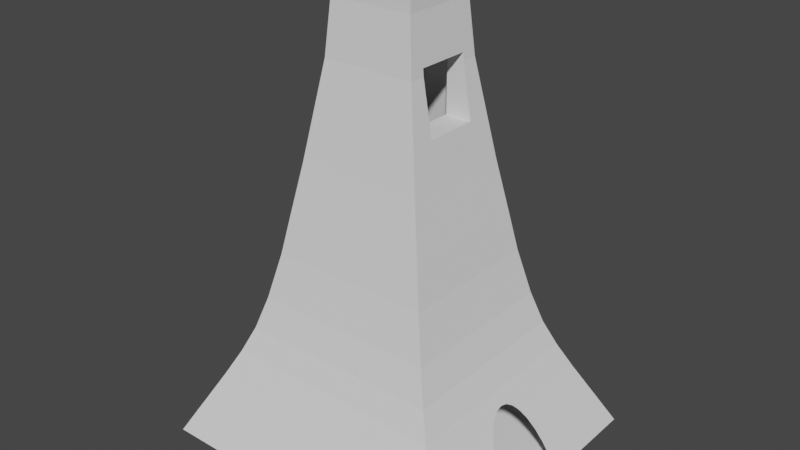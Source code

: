 # Source: Tower.blend  (saved by Blender 2.93.20; exported with 4.5.12 LTS)
import bpy
from mathutils import Matrix  # noqa: F401  (used for matrix-valued properties, if any)

bpy.ops.wm.read_factory_settings(use_empty=True)
scene = bpy.context.scene
scene.name = 'Scene'

# ---- collections
col_collection = bpy.data.collections.new('Collection'); scene.collection.children.link(col_collection)

# ---- world
world_world = bpy.data.worlds.new('World'); scene.world = world_world
world_world.use_nodes = True; world_world.node_tree.nodes.clear()
_N = world_world.node_tree.nodes; _L = world_world.node_tree.links
n0 = _N.new('ShaderNodeOutputWorld'); n0.name = 'World Output'; n0.location = (300, 300)
n1 = _N.new('ShaderNodeBackground'); n1.name = 'Background'; n1.location = (10, 300)
n1.inputs[0].default_value = (0.05088, 0.05088, 0.05088, 1.0)
_L.new(n1.outputs[0], n0.inputs[0])
n0.is_active_output = True
world_world.color = (0.05088, 0.05088, 0.05088)
world_world.use_sun_shadow = False
world_world.sun_shadow_jitter_overblur = 0.0

# ---- meshes
me_cube_002 = bpy.data.meshes.new('Cube.002')
me_cube_002.from_pydata([(-0.998, -0.998, -1.0), (-0.7828, -0.7828, 1.0), (-0.998, 0.998, -1.0), (-0.7828, 0.7828, 1.0), (0.998, -0.998, -1.0), (0.7828, -0.7828, 1.0), (0.998, 0.998, -1.0), (0.7828, 0.7828, 1.0), (-0.7019, -0.7019, 1.8), (-0.7019, 0.7019, 1.8), (0.7019, 0.7019, 1.8), (0.7019, -0.7019, 1.8), (-0.6328, -0.6328, 2.6), (-0.6328, 0.6328, 2.6), (0.6328, 0.6328, 2.6), (0.6328, -0.6328, 2.6), (-0.5704, -0.5704, 3.6), (-0.5704, 0.5704, 3.6), (0.5704, 0.5704, 3.6), (0.5704, -0.5704, 3.6), (-0.5026, -0.5026, 5.0), (-0.5026, 0.5026, 5.0), (0.5026, 0.5026, 5.0), (0.5026, -0.5026, 5.0), (-0.4568, -0.4568, 6.2), (-0.4568, 0.4568, 6.2), (0.4568, 0.4568, 6.2), (0.4568, -0.4568, 6.2), (-0.3946, -0.3946, 7.8), (-0.3946, 0.3946, 7.8), (0.3946, 0.3946, 7.8), (0.3946, -0.3946, 7.8), (-0.2929, -0.2929, 10.71), (-0.2929, 0.2929, 10.71), (0.2929, 0.2929, 10.71), (0.2929, -0.2929, 10.71), (-0.2635, -0.2635, 12.34), (-0.2635, 0.2635, 12.34), (0.2635, 0.2635, 12.34), (0.2635, -0.2635, 12.34), (-0.2635, -0.2635, 12.68), (-0.2635, 0.2635, 12.68), (0.2635, 0.2635, 12.68), (0.2635, -0.2635, 12.68), (0.1852, -0.1852, 9.108), (0.1852, -0.1852, 10.93), (0.1852, 0.1852, 9.108), (0.1852, 0.1852, 10.93), (0.349, 0.1852, 9.108), (0.349, -0.1852, 9.108), (0.2929, 0.1852, 10.71), (0.2929, -0.1852, 10.71), (0.2891, -0.1852, 10.93), (0.2891, 0.1852, 10.93), (0.8148, -0.1833, 0.7032), (0.7828, 0.1438, 1.0), (0.7828, -0.1438, 1.0), (0.783, 0.144, 0.9986), (0.783, -0.144, 0.9986), (0.8977, 0.2395, -0.06748), (0.8535, 0.2156, 0.3432), (0.8148, 0.1833, 0.7032), (0.998, -0.259, -1.0), (0.9955, -0.2593, -0.9766), (0.9456, -0.2543, -0.5131), (0.8977, -0.2395, -0.06748), (0.8535, -0.2156, 0.3432), (0.9955, 0.2593, -0.9766), (0.998, 0.259, -1.0), (0.9456, 0.2543, -0.5131), (0.7608, -0.09921, 1.218), (0.7471, -0.05058, 1.353), (0.7425, 3.092e-09, 1.399), (0.7608, 0.09921, 1.218), (0.7471, 0.05058, 1.353)], [], [(0, 1, 3, 2), (2, 3, 7, 6), (67, 68, 6, 7, 55, 57, 61, 60, 59, 69), (58, 56, 5, 4, 62, 63, 64, 65, 66, 54), (4, 5, 1, 0), (2, 6, 68, 62, 4, 0), (3, 1, 8, 9), (8, 11, 15, 12), (1, 5, 11, 8), (7, 3, 9, 10), (55, 7, 10, 11, 5, 56, 70, 71, 72, 74, 73), (15, 14, 18, 19), (10, 9, 13, 14), (11, 10, 14, 15), (9, 8, 12, 13), (17, 16, 20, 21), (13, 12, 16, 17), (12, 15, 19, 16), (14, 13, 17, 18), (20, 23, 27, 24), (16, 19, 23, 20), (18, 17, 21, 22), (19, 18, 22, 23), (27, 26, 30, 31), (22, 21, 25, 26), (23, 22, 26, 27), (21, 20, 24, 25), (28, 31, 35, 32), (25, 24, 28, 29), (24, 27, 31, 28), (26, 25, 29, 30), (34, 33, 37, 38), (30, 29, 33, 34), (49, 51, 35, 31, 30, 34, 50, 48), (29, 28, 32, 33), (39, 38, 42, 43), (53, 50, 34, 38, 39, 35, 51, 52), (33, 32, 36, 37), (32, 35, 39, 36), (42, 41, 40, 43), (37, 36, 40, 41), (36, 39, 43, 40), (38, 37, 41, 42), (50, 53, 47, 46, 48), (49, 44, 45, 52, 51), (46, 44, 49, 48), (45, 47, 53, 52)])
_uv = me_cube_002.uv_layers.new(name='UVMap')
_uv.uv.foreach_set('vector', [0.375, 0.0, 0.625, 0.0, 0.625, 0.25, 0.375, 0.25, 0.375, 0.25, 0.625, 0.25, 0.625, 0.5, 0.375, 0.5, 0.3779, 0.5925, 0.375, 0.5926, 0.375, 0.5, 0.625, 0.5, 0.625, 0.602, 0.6248, 0.602, 0.5879, 0.5965, 0.5429, 0.5931, 0.4916, 0.5916, 0.4359, 0.5917, 0.6248, 0.648, 0.625, 0.648, 0.625, 0.75, 0.375, 0.75, 0.375, 0.6574, 0.3779, 0.6575, 0.4359, 0.6583, 0.4916, 0.6584, 0.5429, 0.6569, 0.5879, 0.6535, 0.375, 0.75, 0.625, 0.75, 0.625, 1.0, 0.375, 1.0, 0.375, 0.25, 0.375, 0.5, 0.375, 0.5926, 0.375, 0.6574, 0.375, 0.75, 0.375, 1.0, 0.625, 0.25, 0.625, 0.0, 0.625, 0.0, 0.625, 0.25, 0.625, 1.0, 0.625, 0.75, 0.625, 0.75, 0.625, 1.0, 0.625, 1.0, 0.625, 0.75, 0.625, 0.75, 0.625, 1.0, 0.625, 0.5, 0.625, 0.25, 0.625, 0.25, 0.625, 0.5, 0.625, 0.602, 0.625, 0.5, 0.625, 0.5, 0.625, 0.75, 0.625, 0.75, 0.625, 0.648, 0.625, 0.6413, 0.625, 0.6335, 0.625, 0.625, 0.625, 0.6165, 0.625, 0.6087, 0.625, 0.75, 0.625, 0.5, 0.625, 0.5, 0.625, 0.75, 0.625, 0.5, 0.625, 0.25, 0.625, 0.25, 0.625, 0.5, 0.625, 0.75, 0.625, 0.5, 0.625, 0.5, 0.625, 0.75, 0.625, 0.25, 0.625, 0.0, 0.625, 0.0, 0.625, 0.25, 0.625, 0.25, 0.625, 0.0, 0.625, 0.0, 0.625, 0.25, 0.625, 0.25, 0.625, 0.0, 0.625, 0.0, 0.625, 0.25, 0.625, 1.0, 0.625, 0.75, 0.625, 0.75, 0.625, 1.0, 0.625, 0.5, 0.625, 0.25, 0.625, 0.25, 0.625, 0.5, 0.625, 1.0, 0.625, 0.75, 0.625, 0.75, 0.625, 1.0, 0.625, 1.0, 0.625, 0.75, 0.625, 0.75, 0.625, 1.0, 0.625, 0.5, 0.625, 0.25, 0.625, 0.25, 0.625, 0.5, 0.625, 0.75, 0.625, 0.5, 0.625, 0.5, 0.625, 0.75, 0.625, 0.75, 0.625, 0.5, 0.625, 0.5, 0.625, 0.75, 0.625, 0.5, 0.625, 0.25, 0.625, 0.25, 0.625, 0.5, 0.625, 0.75, 0.625, 0.5, 0.625, 0.5, 0.625, 0.75, 0.625, 0.25, 0.625, 0.0, 0.625, 0.0, 0.625, 0.25, 0.625, 1.0, 0.625, 0.75, 0.625, 0.75, 0.625, 1.0, 0.625, 0.25, 0.625, 0.0, 0.625, 0.0, 0.625, 0.25, 0.625, 1.0, 0.625, 0.75, 0.625, 0.75, 0.625, 1.0, 0.625, 0.5, 0.625, 0.25, 0.625, 0.25, 0.625, 0.5, 0.625, 0.5, 0.625, 0.25, 0.625, 0.25, 0.625, 0.5, 0.625, 0.5, 0.625, 0.25, 0.625, 0.25, 0.625, 0.5, 0.625, 0.6913, 0.625, 0.704, 0.625, 0.75, 0.625, 0.75, 0.625, 0.5, 0.625, 0.5, 0.625, 0.546, 0.625, 0.5587, 0.625, 0.25, 0.625, 0.0, 0.625, 0.0, 0.625, 0.25, 0.625, 0.75, 0.625, 0.5, 0.625, 0.5, 0.625, 0.75, 0.625, 0.5451, 0.625, 0.546, 0.625, 0.5, 0.625, 0.5, 0.625, 0.75, 0.625, 0.75, 0.625, 0.704, 0.625, 0.7049, 0.625, 0.25, 0.625, 0.0, 0.625, 0.0, 0.625, 0.25, 0.625, 1.0, 0.625, 0.75, 0.625, 0.75, 0.625, 1.0, 0.625, 0.5, 0.875, 0.5, 0.875, 0.75, 0.625, 0.75, 0.625, 0.25, 0.625, 0.0, 0.625, 0.0, 0.625, 0.25, 0.625, 1.0, 0.625, 0.75, 0.625, 0.75, 0.625, 1.0, 0.625, 0.5, 0.625, 0.25, 0.625, 0.25, 0.625, 0.5, 0.5959, 0.3227, 0.625, 0.3202, 0.625, 0.25, 0.375, 0.25, 0.375, 0.3606, 0.375, 0.8894, 0.375, 1.0, 0.625, 1.0, 0.625, 0.9298, 0.5959, 0.9273, 0.125, 0.5, 0.125, 0.75, 0.2356, 0.75, 0.2356, 0.5, 0.875, 0.75, 0.875, 0.5, 0.8048, 0.5, 0.8048, 0.75])
me_cube_002.use_remesh_fix_poles = True
me_cube_002.use_remesh_preserve_attributes = False
me_cube_002.update()

# ---- objects
ob_cube = bpy.data.objects.new('Cube', me_cube_002)

# ---- transforms, parenting, visibility, modifiers, constraints
ob_cube.location = (0.0, 0.0, -1.1)
ob_cube.scale = (2.7, 2.43, 0.55)

# ---- collection membership
col_collection.objects.link(ob_cube)

# ---- scene / render settings (as saved in the file)
scene.frame_start = 1; scene.frame_end = 250; scene.frame_set(1)
scene.render.engine = 'BLENDER_EEVEE_NEXT'
scene.cycles.use_denoising = False
scene.cycles.samples = 128
scene.cycles.sampling_pattern = 'TABULATED_SOBOL'
scene.cycles.use_adaptive_sampling = False
scene.cycles.use_light_tree = False
scene.view_settings.view_transform = 'Filmic'
bpy.context.view_layer.update()

# ---- added for rendering (the .blend has no active camera and no usable light): camera, sun
cam_auto = bpy.data.cameras.new('AutoCamera')
cam_auto.lens = 50.0
cam_auto.sensor_width = 36.0
cam_auto.clip_end = 1000.0
ob_auto_camera = bpy.data.objects.new('AutoCamera', cam_auto)
scene.collection.objects.link(ob_auto_camera)
ob_auto_camera.location = (9.66796, -11.6016, 9.84665)
ob_auto_camera.rotation_euler = (1.09748, -7.21219e-08, 0.694738)
scene.camera = ob_auto_camera
light_auto_sun = bpy.data.lights.new('AutoSun', 'SUN')
light_auto_sun.energy = 3.0
light_auto_sun.angle = 0.0523599
ob_auto_sun = bpy.data.objects.new('AutoSun', light_auto_sun)
scene.collection.objects.link(ob_auto_sun)
ob_auto_sun.rotation_euler = (0.872665, 0.174533, 0.523599)
bpy.context.view_layer.update()
